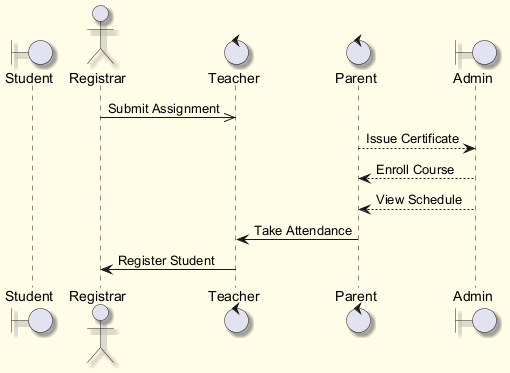

The diagram above was rendered by PlantUML. Its source (embedded in the PNG):
@startuml
skinparam backgroundColor #FFFDE7
skinparam classBackgroundColor #FFF9C4
skinparam classBorderColor #F57F17
skinparam shadowing true
boundary "Student" as S
actor "Registrar" as R
control "Teacher" as T
control "Parent" as P
boundary "Admin" as A
R ->> T : Submit Assignment
P --> A : Issue Certificate
A --> P : Enroll Course
A --> P : View Schedule
P -> T : Take Attendance
T -> R : Register Student
@enduml